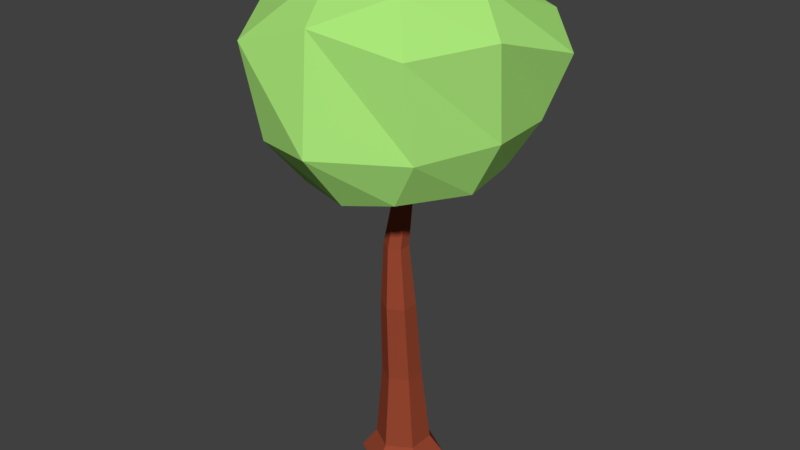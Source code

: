 # Source: AppleTree_Seedling.blend  (saved by Blender 2.79.0; exported with 4.5.12 LTS)
import bpy
from mathutils import Matrix  # noqa: F401  (used for matrix-valued properties, if any)

bpy.ops.wm.read_factory_settings(use_empty=True)
scene = bpy.context.scene
scene.name = 'Scene'

# ---- collections
col_collection_1 = bpy.data.collections.new('Collection 1'); scene.collection.children.link(col_collection_1)

# ---- materials (node trees are filled in below, after node groups)
mat_appletree_seedling_brown = bpy.data.materials.new('AppleTree_Seedling_Brown')
mat_appletree_seedling_brown.alpha_threshold = 0.0
mat_appletree_seedling_brown.use_transparent_shadow = False
mat_appletree_seedling_brown.diffuse_color = (0.3147, 0.06395, 0.03078, 1.0)
mat_appletree_seedling_brown.roughness = 0.5
mat_appletree_seedling_green = bpy.data.materials.new('AppleTree_Seedling_Green')
mat_appletree_seedling_green.alpha_threshold = 0.0
mat_appletree_seedling_green.use_transparent_shadow = False
mat_appletree_seedling_green.diffuse_color = (0.4043, 0.8, 0.1931, 1.0)
mat_appletree_seedling_green.roughness = 0.5

# ---- material node trees

# ---- world
world_world = bpy.data.worlds.new('World'); scene.world = world_world
world_world.color = (0.05088, 0.05088, 0.05088)
world_world.use_sun_shadow = False
world_world.sun_shadow_jitter_overblur = 0.0
world_world.cycles.sampling_method = 'MANUAL'

# ---- meshes
me_cylinder = bpy.data.meshes.new('Cylinder')
me_cylinder.from_pydata([(-0.002743, 0.1337, 0.1031), (-0.000987, 0.04833, 1.351), (0.1063, 0.07078, 0.1031), (0.03512, 0.02746, 1.351), (0.1063, -0.05512, 0.1031), (0.03512, -0.01423, 1.351), (-0.002743, -0.1181, 0.1031), (-0.0009871, -0.0351, 1.351), (-0.1118, -0.05512, 0.1031), (-0.03714, -0.01425, 1.351), (-0.1118, 0.07078, 0.1031), (-0.03714, 0.02749, 1.351), (-0.002743, 0.0875, 0.4645), (-0.002703, 0.05062, 0.8329), (-0.02401, 0.04071, 1.107), (0.02387, 0.01306, 1.107), (0.06482, 0.01164, 0.8328), (0.07556, 0.04229, 0.4645), (0.02388, -0.04224, 1.108), (0.06484, -0.06636, 0.8323), (0.07556, -0.04813, 0.4645), (-0.02406, -0.07001, 1.109), (-0.002708, -0.1054, 0.832), (-0.002743, -0.09334, 0.4645), (-0.07209, -0.04234, 1.11), (-0.07027, -0.06637, 0.8321), (-0.08105, -0.04813, 0.4645), (-0.07201, 0.01308, 1.109), (-0.07024, 0.01164, 0.8326), (-0.08105, 0.04229, 0.4645), (-0.002743, 0.2005, 0.01186), (0.1641, 0.1042, 0.01186), (0.1641, -0.08851, 0.01186), (-0.002743, -0.1848, 0.01186), (-0.1696, -0.08851, 0.01186), (-0.1696, 0.1042, 0.01186), (0.04433, 0.03275, 1.448), (-0.0009675, 0.05895, 1.449), (0.04433, -0.01955, 1.448), (-0.0009676, -0.04574, 1.449), (-0.04634, -0.01959, 1.449), (-0.04634, 0.0328, 1.449), (0.006435, 0.006656, 1.413), (-0.1737, -0.3954, 1.497), (-0.3875, 0.0993, 1.485), (-0.04689, 0.4755, 1.504), (0.3884, 0.1835, 1.521), (0.2628, -0.3657, 1.509), (-0.649, 0.07716, 1.998), (-0.08443, 0.6559, 2.01), (0.5814, 0.321, 2.001), (0.3304, -0.4002, 2.095), (-0.3369, -0.5577, 2.08), (0.06034, -0.05333, 2.351), (-0.2333, 0.06417, 1.449), (-0.1212, -0.2258, 1.444), (-0.3467, -0.1829, 1.466), (0.05854, -0.4389, 1.475), (0.1786, -0.2046, 1.451), (-0.01298, 0.2898, 1.441), (-0.2867, 0.3183, 1.471), (0.2536, 0.1128, 1.473), (0.2236, 0.3766, 1.502), (0.4092, -0.07302, 1.495), (-0.2518, -0.5349, 1.692), (0.03144, -0.6115, 1.713), (-0.5226, 0.05314, 1.649), (-0.446, -0.2857, 1.656), (-0.0857, 0.5795, 1.684), (-0.4072, 0.3909, 1.659), (0.4885, 0.2688, 1.718), (0.2701, 0.5369, 1.697), (0.3675, -0.3805, 1.704), (0.5103, -0.03666, 1.72), (-0.5408, -0.2353, 2.137), (-0.3736, 0.4604, 2.112), (0.3636, 0.5263, 2.097), (0.5154, -0.07309, 2.124), (-0.01633, -0.5246, 2.18), (-0.251, 0.08752, 2.33), (-0.1326, -0.2428, 2.34), (0.08664, 0.2535, 2.331), (0.3496, 0.03249, 2.289), (0.1925, -0.2514, 2.278)], [], [(14, 1, 3, 15), (15, 3, 5, 18), (18, 5, 7, 21), (21, 7, 9, 24), (9, 7, 39, 40), (24, 9, 11, 27), (27, 11, 1, 14), (0, 2, 31, 30), (10, 29, 12, 0), (29, 28, 13, 12), (28, 27, 14, 13), (8, 26, 29, 10), (26, 25, 28, 29), (25, 24, 27, 28), (6, 23, 26, 8), (23, 22, 25, 26), (22, 21, 24, 25), (4, 20, 23, 6), (20, 19, 22, 23), (19, 18, 21, 22), (2, 17, 20, 4), (17, 16, 19, 20), (16, 15, 18, 19), (0, 12, 17, 2), (12, 13, 16, 17), (13, 14, 15, 16), (30, 31, 32, 33, 34, 35), (4, 6, 33, 32), (10, 0, 30, 35), (6, 8, 34, 33), (2, 4, 32, 31), (8, 10, 35, 34), (36, 37, 41, 40, 39, 38), (5, 3, 36, 38), (11, 9, 40, 41), (3, 1, 37, 36), (7, 5, 38, 39), (1, 11, 41, 37), (42, 55, 54), (43, 55, 57), (42, 54, 59), (42, 59, 61), (42, 61, 58), (43, 57, 64), (44, 56, 66), (45, 60, 68), (46, 62, 70), (47, 63, 72), (43, 64, 67), (44, 66, 69), (45, 68, 71), (46, 70, 73), (47, 72, 65), (48, 74, 79), (49, 75, 81), (50, 76, 82), (51, 77, 83), (52, 78, 80), (80, 83, 53), (80, 78, 83), (78, 51, 83), (83, 82, 53), (83, 77, 82), (77, 50, 82), (82, 81, 53), (82, 76, 81), (76, 49, 81), (81, 79, 53), (81, 75, 79), (75, 48, 79), (79, 80, 53), (79, 74, 80), (74, 52, 80), (65, 78, 52), (65, 72, 78), (72, 51, 78), (73, 77, 51), (73, 70, 77), (70, 50, 77), (71, 76, 50), (71, 68, 76), (68, 49, 76), (69, 75, 49), (69, 66, 75), (66, 48, 75), (67, 74, 48), (67, 64, 74), (64, 52, 74), (72, 73, 51), (72, 63, 73), (63, 46, 73), (70, 71, 50), (70, 62, 71), (62, 45, 71), (68, 69, 49), (68, 60, 69), (60, 44, 69), (66, 67, 48), (66, 56, 67), (56, 43, 67), (64, 65, 52), (64, 57, 65), (57, 47, 65), (58, 63, 47), (58, 61, 63), (61, 46, 63), (61, 62, 46), (61, 59, 62), (59, 45, 62), (59, 60, 45), (59, 54, 60), (54, 44, 60), (57, 58, 47), (57, 55, 58), (55, 42, 58), (54, 56, 44), (54, 55, 56), (55, 43, 56)])
me_cylinder.polygons.foreach_set('material_index', [0, 0, 0, 0, 0, 0, 0, 0, 0, 0, 0, 0, 0, 0, 0, 0, 0, 0, 0, 0, 0, 0, 0, 0, 0, 0, 0, 0, 0, 0, 0, 0, 0, 0, 0, 0, 0, 0, 1, 1, 1, 1, 1, 1, 1, 1, 1, 1, 1, 1, 1, 1, 1, 1, 1, 1, 1, 1, 1, 1, 1, 1, 1, 1, 1, 1, 1, 1, 1, 1, 1, 1, 1, 1, 1, 1, 1, 1, 1, 1, 1, 1, 1, 1, 1, 1, 1, 1, 1, 1, 1, 1, 1, 1, 1, 1, 1, 1, 1, 1, 1, 1, 1, 1, 1, 1, 1, 1, 1, 1, 1, 1, 1, 1, 1, 1, 1, 1])
me_cylinder.materials.append(mat_appletree_seedling_brown)
me_cylinder.materials.append(mat_appletree_seedling_green)
me_cylinder.use_remesh_preserve_volume = False
me_cylinder.use_remesh_preserve_attributes = False
me_cylinder.use_mirror_vertex_groups = False
me_cylinder.update()

# ---- objects
ob_cylinder = bpy.data.objects.new('Cylinder', me_cylinder)

# ---- transforms, parenting, visibility, modifiers, constraints
ob_cylinder.location = (0.0, 0.0, 0.0)
ob_cylinder.lineart.crease_threshold = 0.0

# ---- collection membership
col_collection_1.objects.link(ob_cylinder)

# ---- scene / render settings (as saved in the file)
scene.frame_start = 1; scene.frame_end = 250; scene.frame_set(1)
scene.render.engine = 'BLENDER_EEVEE_NEXT'
scene.render.resolution_percentage = 50
scene.render.dither_intensity = 0.0
scene.cycles.use_denoising = False
scene.cycles.samples = 128
scene.cycles.sampling_pattern = 'TABULATED_SOBOL'
scene.cycles.use_adaptive_sampling = False
scene.cycles.use_light_tree = False
scene.cycles.blur_glossy = 0.0
scene.cycles.sample_clamp_indirect = 0.0
scene.view_settings.view_transform = 'Standard'
bpy.context.view_layer.update()

# ---- added for rendering (the .blend has no active camera and no usable light): camera, sun
cam_auto = bpy.data.cameras.new('AutoCamera')
cam_auto.lens = 50.0
cam_auto.sensor_width = 36.0
cam_auto.clip_end = 1000.0
ob_auto_camera = bpy.data.objects.new('AutoCamera', cam_auto)
scene.collection.objects.link(ob_auto_camera)
ob_auto_camera.location = (2.67805, -3.23199, 3.35078)
ob_auto_camera.rotation_euler = (1.09748, -7.21219e-08, 0.694738)
scene.camera = ob_auto_camera
light_auto_sun = bpy.data.lights.new('AutoSun', 'SUN')
light_auto_sun.energy = 3.0
light_auto_sun.angle = 0.0523599
ob_auto_sun = bpy.data.objects.new('AutoSun', light_auto_sun)
scene.collection.objects.link(ob_auto_sun)
ob_auto_sun.rotation_euler = (0.872665, 0.174533, 0.523599)
bpy.context.view_layer.update()
